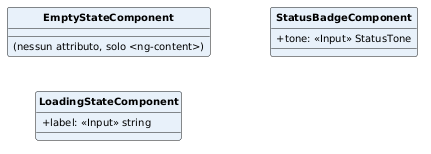

The diagram above was rendered by PlantUML. Its source (embedded in the PNG):
@startuml
skinparam classAttributeIconSize 0
skinparam classFontStyle bold
skinparam classFontSize 12
skinparam classAttributeFontSize 10
skinparam shadowing false
hide circle
left to right direction

class EmptyStateComponent #E8F1FA {
  (nessun attributo, solo <ng-content>)
}
class LoadingStateComponent #E8F1FA {
  +label: <<Input>> string
}
class StatusBadgeComponent #E8F1FA {
  +tone: <<Input>> StatusTone
}
@enduml